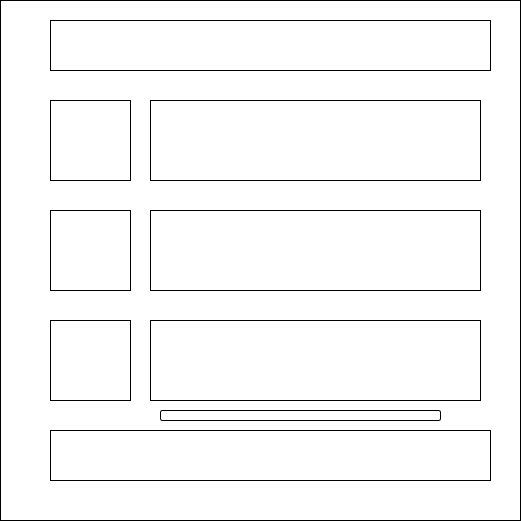

The diagram above was exported from draw.io. Its source (the exported page's mxGraphModel, read from the mxfile embedded in the PNG):
<mxGraphModel dx="2074" dy="1146" grid="1" gridSize="10" guides="1" tooltips="1" connect="1" arrows="1" fold="1" page="1" pageScale="1" pageWidth="850" pageHeight="1100" math="0" shadow="0">
  <root>
    <mxCell id="0" />
    <mxCell id="1" parent="0" />
    <mxCell id="muHszNeMJqfiCZ4DPC4F-31" value="" style="whiteSpace=wrap;html=1;aspect=fixed;" vertex="1" parent="1">
      <mxGeometry x="110" y="200" width="520" height="520" as="geometry" />
    </mxCell>
    <mxCell id="muHszNeMJqfiCZ4DPC4F-32" value="" style="rounded=0;whiteSpace=wrap;html=1;" vertex="1" parent="1">
      <mxGeometry x="160" y="220" width="440" height="50" as="geometry" />
    </mxCell>
    <mxCell id="muHszNeMJqfiCZ4DPC4F-33" value="" style="rounded=0;whiteSpace=wrap;html=1;" vertex="1" parent="1">
      <mxGeometry x="160" y="630" width="440" height="50" as="geometry" />
    </mxCell>
    <mxCell id="muHszNeMJqfiCZ4DPC4F-43" value="" style="whiteSpace=wrap;html=1;aspect=fixed;" vertex="1" parent="1">
      <mxGeometry x="160" y="300" width="80" height="80" as="geometry" />
    </mxCell>
    <mxCell id="muHszNeMJqfiCZ4DPC4F-44" value="" style="whiteSpace=wrap;html=1;aspect=fixed;" vertex="1" parent="1">
      <mxGeometry x="160" y="410" width="80" height="80" as="geometry" />
    </mxCell>
    <mxCell id="muHszNeMJqfiCZ4DPC4F-45" value="" style="whiteSpace=wrap;html=1;aspect=fixed;" vertex="1" parent="1">
      <mxGeometry x="160" y="520" width="80" height="80" as="geometry" />
    </mxCell>
    <mxCell id="muHszNeMJqfiCZ4DPC4F-46" value="" style="rounded=0;whiteSpace=wrap;html=1;" vertex="1" parent="1">
      <mxGeometry x="260" y="300" width="330" height="80" as="geometry" />
    </mxCell>
    <mxCell id="muHszNeMJqfiCZ4DPC4F-47" value="" style="rounded=0;whiteSpace=wrap;html=1;" vertex="1" parent="1">
      <mxGeometry x="260" y="410" width="330" height="80" as="geometry" />
    </mxCell>
    <mxCell id="muHszNeMJqfiCZ4DPC4F-48" value="" style="rounded=0;whiteSpace=wrap;html=1;" vertex="1" parent="1">
      <mxGeometry x="260" y="520" width="330" height="80" as="geometry" />
    </mxCell>
    <mxCell id="muHszNeMJqfiCZ4DPC4F-49" value="" style="rounded=1;whiteSpace=wrap;html=1;" vertex="1" parent="1">
      <mxGeometry x="270" y="610" width="280" height="10" as="geometry" />
    </mxCell>
  </root>
</mxGraphModel>